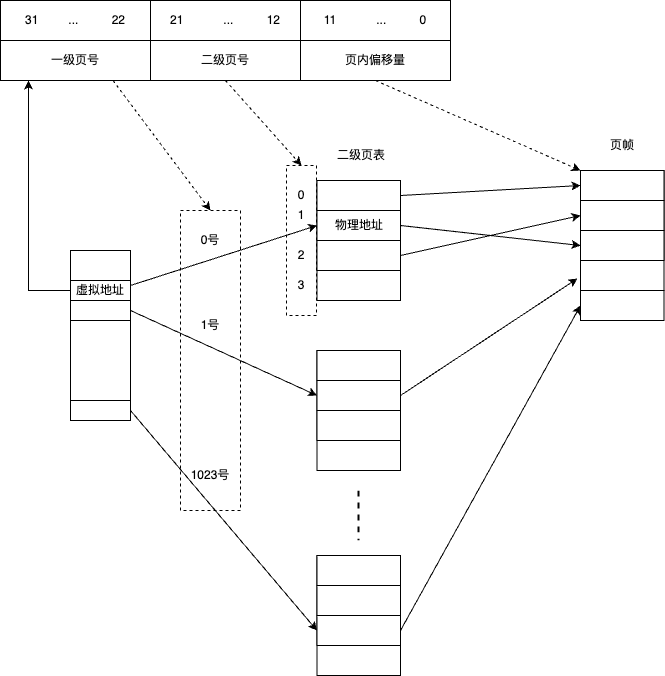

The diagram above was exported from draw.io. Its source (the exported page's mxGraphModel, read from the mxfile embedded in the PNG):
<mxGraphModel dx="1026" dy="1827" grid="1" gridSize="10" guides="1" tooltips="1" connect="1" arrows="1" fold="1" page="1" pageScale="1" pageWidth="827" pageHeight="1169" math="0" shadow="0">
  <root>
    <mxCell id="0" />
    <mxCell id="1" parent="0" />
    <mxCell id="h65gVno4RIG7EqHzj7Gr-56" value="" style="rounded=0;whiteSpace=wrap;html=1;dashed=1;" vertex="1" parent="1">
      <mxGeometry x="316" y="135" width="30" height="150" as="geometry" />
    </mxCell>
    <mxCell id="h65gVno4RIG7EqHzj7Gr-54" value="" style="rounded=0;whiteSpace=wrap;html=1;dashed=1;" vertex="1" parent="1">
      <mxGeometry x="210" y="180" width="60" height="300" as="geometry" />
    </mxCell>
    <mxCell id="h65gVno4RIG7EqHzj7Gr-1" value="" style="rounded=0;whiteSpace=wrap;html=1;" vertex="1" parent="1">
      <mxGeometry x="100" y="220" width="60" height="170" as="geometry" />
    </mxCell>
    <mxCell id="h65gVno4RIG7EqHzj7Gr-34" style="edgeStyle=none;rounded=0;orthogonalLoop=1;jettySize=auto;html=1;exitX=1;exitY=0.25;exitDx=0;exitDy=0;entryX=0;entryY=0.5;entryDx=0;entryDy=0;" edge="1" parent="1" source="h65gVno4RIG7EqHzj7Gr-2" target="h65gVno4RIG7EqHzj7Gr-6">
      <mxGeometry relative="1" as="geometry" />
    </mxCell>
    <mxCell id="h65gVno4RIG7EqHzj7Gr-40" style="edgeStyle=orthogonalEdgeStyle;rounded=0;orthogonalLoop=1;jettySize=auto;html=1;exitX=0;exitY=0.5;exitDx=0;exitDy=0;" edge="1" parent="1" source="h65gVno4RIG7EqHzj7Gr-2" target="h65gVno4RIG7EqHzj7Gr-46">
      <mxGeometry relative="1" as="geometry">
        <Array as="points">
          <mxPoint x="58" y="260" />
        </Array>
      </mxGeometry>
    </mxCell>
    <mxCell id="h65gVno4RIG7EqHzj7Gr-2" value="虚拟地址" style="rounded=0;whiteSpace=wrap;html=1;" vertex="1" parent="1">
      <mxGeometry x="100" y="250" width="60" height="20" as="geometry" />
    </mxCell>
    <mxCell id="h65gVno4RIG7EqHzj7Gr-3" value="二级页表" style="text;html=1;strokeColor=none;fillColor=none;align=center;verticalAlign=middle;whiteSpace=wrap;rounded=0;" vertex="1" parent="1">
      <mxGeometry x="361" y="110" width="60" height="30" as="geometry" />
    </mxCell>
    <mxCell id="h65gVno4RIG7EqHzj7Gr-4" value="" style="rounded=0;whiteSpace=wrap;html=1;" vertex="1" parent="1">
      <mxGeometry x="346.5" y="150" width="83.5" height="120" as="geometry" />
    </mxCell>
    <mxCell id="h65gVno4RIG7EqHzj7Gr-33" style="edgeStyle=none;rounded=0;orthogonalLoop=1;jettySize=auto;html=1;exitX=1;exitY=0.5;exitDx=0;exitDy=0;entryX=0;entryY=0.5;entryDx=0;entryDy=0;" edge="1" parent="1" source="h65gVno4RIG7EqHzj7Gr-5" target="h65gVno4RIG7EqHzj7Gr-12">
      <mxGeometry relative="1" as="geometry" />
    </mxCell>
    <mxCell id="h65gVno4RIG7EqHzj7Gr-5" value="" style="rounded=0;whiteSpace=wrap;html=1;" vertex="1" parent="1">
      <mxGeometry x="346.5" y="150" width="83.5" height="30" as="geometry" />
    </mxCell>
    <mxCell id="h65gVno4RIG7EqHzj7Gr-29" style="edgeStyle=none;rounded=0;orthogonalLoop=1;jettySize=auto;html=1;exitX=1;exitY=0.5;exitDx=0;exitDy=0;entryX=0;entryY=0.5;entryDx=0;entryDy=0;" edge="1" parent="1" source="h65gVno4RIG7EqHzj7Gr-6" target="h65gVno4RIG7EqHzj7Gr-14">
      <mxGeometry relative="1" as="geometry" />
    </mxCell>
    <mxCell id="h65gVno4RIG7EqHzj7Gr-6" value="物理地址" style="rounded=0;whiteSpace=wrap;html=1;" vertex="1" parent="1">
      <mxGeometry x="346.5" y="180" width="83.5" height="30" as="geometry" />
    </mxCell>
    <mxCell id="h65gVno4RIG7EqHzj7Gr-32" style="edgeStyle=none;rounded=0;orthogonalLoop=1;jettySize=auto;html=1;exitX=1;exitY=0.5;exitDx=0;exitDy=0;entryX=0;entryY=0.5;entryDx=0;entryDy=0;" edge="1" parent="1" source="h65gVno4RIG7EqHzj7Gr-7" target="h65gVno4RIG7EqHzj7Gr-13">
      <mxGeometry relative="1" as="geometry" />
    </mxCell>
    <mxCell id="h65gVno4RIG7EqHzj7Gr-7" value="" style="rounded=0;whiteSpace=wrap;html=1;" vertex="1" parent="1">
      <mxGeometry x="346.5" y="210" width="83.5" height="30" as="geometry" />
    </mxCell>
    <mxCell id="h65gVno4RIG7EqHzj7Gr-11" value="" style="rounded=0;whiteSpace=wrap;html=1;" vertex="1" parent="1">
      <mxGeometry x="610" y="140" width="83.5" height="120" as="geometry" />
    </mxCell>
    <mxCell id="h65gVno4RIG7EqHzj7Gr-12" value="" style="rounded=0;whiteSpace=wrap;html=1;" vertex="1" parent="1">
      <mxGeometry x="610" y="140" width="83.5" height="30" as="geometry" />
    </mxCell>
    <mxCell id="h65gVno4RIG7EqHzj7Gr-13" value="" style="rounded=0;whiteSpace=wrap;html=1;" vertex="1" parent="1">
      <mxGeometry x="610" y="170" width="83.5" height="30" as="geometry" />
    </mxCell>
    <mxCell id="h65gVno4RIG7EqHzj7Gr-14" value="" style="rounded=0;whiteSpace=wrap;html=1;" vertex="1" parent="1">
      <mxGeometry x="610" y="200" width="83.5" height="30" as="geometry" />
    </mxCell>
    <mxCell id="h65gVno4RIG7EqHzj7Gr-15" value="" style="rounded=0;whiteSpace=wrap;html=1;" vertex="1" parent="1">
      <mxGeometry x="610" y="260" width="83.5" height="30" as="geometry" />
    </mxCell>
    <mxCell id="h65gVno4RIG7EqHzj7Gr-16" value="页帧" style="text;html=1;strokeColor=none;fillColor=none;align=center;verticalAlign=middle;whiteSpace=wrap;rounded=0;" vertex="1" parent="1">
      <mxGeometry x="621.75" y="100" width="60" height="30" as="geometry" />
    </mxCell>
    <mxCell id="h65gVno4RIG7EqHzj7Gr-25" style="edgeStyle=none;rounded=0;orthogonalLoop=1;jettySize=auto;html=1;dashed=1;endArrow=none;endFill=0;strokeWidth=2;" edge="1" parent="1">
      <mxGeometry relative="1" as="geometry">
        <mxPoint x="388" y="460" as="sourcePoint" />
        <mxPoint x="388" y="510" as="targetPoint" />
      </mxGeometry>
    </mxCell>
    <mxCell id="h65gVno4RIG7EqHzj7Gr-17" value="" style="rounded=0;whiteSpace=wrap;html=1;" vertex="1" parent="1">
      <mxGeometry x="346.5" y="320" width="83.5" height="120" as="geometry" />
    </mxCell>
    <mxCell id="h65gVno4RIG7EqHzj7Gr-18" value="" style="rounded=0;whiteSpace=wrap;html=1;" vertex="1" parent="1">
      <mxGeometry x="346.5" y="320" width="83.5" height="30" as="geometry" />
    </mxCell>
    <mxCell id="h65gVno4RIG7EqHzj7Gr-30" style="edgeStyle=none;rounded=0;orthogonalLoop=1;jettySize=auto;html=1;exitX=1;exitY=0.5;exitDx=0;exitDy=0;entryX=-0.036;entryY=0.9;entryDx=0;entryDy=0;entryPerimeter=0;" edge="1" parent="1" source="h65gVno4RIG7EqHzj7Gr-19" target="h65gVno4RIG7EqHzj7Gr-11">
      <mxGeometry relative="1" as="geometry" />
    </mxCell>
    <mxCell id="h65gVno4RIG7EqHzj7Gr-19" value="" style="rounded=0;whiteSpace=wrap;html=1;" vertex="1" parent="1">
      <mxGeometry x="346.5" y="350" width="83.5" height="30" as="geometry" />
    </mxCell>
    <mxCell id="h65gVno4RIG7EqHzj7Gr-20" value="" style="rounded=0;whiteSpace=wrap;html=1;" vertex="1" parent="1">
      <mxGeometry x="346.5" y="380" width="83.5" height="30" as="geometry" />
    </mxCell>
    <mxCell id="h65gVno4RIG7EqHzj7Gr-21" value="" style="rounded=0;whiteSpace=wrap;html=1;" vertex="1" parent="1">
      <mxGeometry x="346.5" y="525" width="83.5" height="120" as="geometry" />
    </mxCell>
    <mxCell id="h65gVno4RIG7EqHzj7Gr-22" value="" style="rounded=0;whiteSpace=wrap;html=1;" vertex="1" parent="1">
      <mxGeometry x="346.5" y="525" width="83.5" height="30" as="geometry" />
    </mxCell>
    <mxCell id="h65gVno4RIG7EqHzj7Gr-23" value="" style="rounded=0;whiteSpace=wrap;html=1;" vertex="1" parent="1">
      <mxGeometry x="346.5" y="555" width="83.5" height="30" as="geometry" />
    </mxCell>
    <mxCell id="h65gVno4RIG7EqHzj7Gr-31" style="edgeStyle=none;rounded=0;orthogonalLoop=1;jettySize=auto;html=1;exitX=1;exitY=0.5;exitDx=0;exitDy=0;entryX=0;entryY=0.5;entryDx=0;entryDy=0;" edge="1" parent="1" source="h65gVno4RIG7EqHzj7Gr-24" target="h65gVno4RIG7EqHzj7Gr-15">
      <mxGeometry relative="1" as="geometry" />
    </mxCell>
    <mxCell id="h65gVno4RIG7EqHzj7Gr-24" value="" style="rounded=0;whiteSpace=wrap;html=1;" vertex="1" parent="1">
      <mxGeometry x="346.5" y="585" width="83.5" height="30" as="geometry" />
    </mxCell>
    <mxCell id="h65gVno4RIG7EqHzj7Gr-26" value="0号" style="text;html=1;strokeColor=none;fillColor=none;align=center;verticalAlign=middle;whiteSpace=wrap;rounded=0;" vertex="1" parent="1">
      <mxGeometry x="210" y="195" width="60" height="30" as="geometry" />
    </mxCell>
    <mxCell id="h65gVno4RIG7EqHzj7Gr-27" value="1号" style="text;html=1;strokeColor=none;fillColor=none;align=center;verticalAlign=middle;whiteSpace=wrap;rounded=0;" vertex="1" parent="1">
      <mxGeometry x="210" y="280" width="60" height="30" as="geometry" />
    </mxCell>
    <mxCell id="h65gVno4RIG7EqHzj7Gr-28" value="1023号" style="text;html=1;strokeColor=none;fillColor=none;align=center;verticalAlign=middle;whiteSpace=wrap;rounded=0;" vertex="1" parent="1">
      <mxGeometry x="210" y="430" width="60" height="30" as="geometry" />
    </mxCell>
    <mxCell id="h65gVno4RIG7EqHzj7Gr-36" style="edgeStyle=none;rounded=0;orthogonalLoop=1;jettySize=auto;html=1;exitX=1;exitY=0.5;exitDx=0;exitDy=0;entryX=0;entryY=0.5;entryDx=0;entryDy=0;" edge="1" parent="1" source="h65gVno4RIG7EqHzj7Gr-35" target="h65gVno4RIG7EqHzj7Gr-24">
      <mxGeometry relative="1" as="geometry" />
    </mxCell>
    <mxCell id="h65gVno4RIG7EqHzj7Gr-35" value="" style="rounded=0;whiteSpace=wrap;html=1;" vertex="1" parent="1">
      <mxGeometry x="100" y="370" width="60" height="20" as="geometry" />
    </mxCell>
    <mxCell id="h65gVno4RIG7EqHzj7Gr-38" style="edgeStyle=none;rounded=0;orthogonalLoop=1;jettySize=auto;html=1;exitX=1;exitY=0.5;exitDx=0;exitDy=0;entryX=0;entryY=0.5;entryDx=0;entryDy=0;" edge="1" parent="1" source="h65gVno4RIG7EqHzj7Gr-37" target="h65gVno4RIG7EqHzj7Gr-19">
      <mxGeometry relative="1" as="geometry" />
    </mxCell>
    <mxCell id="h65gVno4RIG7EqHzj7Gr-37" value="" style="rounded=0;whiteSpace=wrap;html=1;" vertex="1" parent="1">
      <mxGeometry x="100" y="270" width="60" height="20" as="geometry" />
    </mxCell>
    <mxCell id="h65gVno4RIG7EqHzj7Gr-39" value="" style="rounded=0;whiteSpace=wrap;html=1;" vertex="1" parent="1">
      <mxGeometry x="30" y="-30" width="400" height="40" as="geometry" />
    </mxCell>
    <mxCell id="h65gVno4RIG7EqHzj7Gr-42" value="31&amp;nbsp; &amp;nbsp; &amp;nbsp; &amp;nbsp; &amp;nbsp;...&amp;nbsp; &amp;nbsp; &amp;nbsp; &amp;nbsp; &amp;nbsp; 22" style="rounded=0;whiteSpace=wrap;html=1;" vertex="1" parent="1">
      <mxGeometry x="30" y="-30" width="150" height="40" as="geometry" />
    </mxCell>
    <mxCell id="h65gVno4RIG7EqHzj7Gr-43" value="21&amp;nbsp; &amp;nbsp; &amp;nbsp; &amp;nbsp; &amp;nbsp; &amp;nbsp; ...&amp;nbsp; &amp;nbsp; &amp;nbsp; &amp;nbsp; &amp;nbsp; 12" style="rounded=0;whiteSpace=wrap;html=1;" vertex="1" parent="1">
      <mxGeometry x="180" y="-30" width="150" height="40" as="geometry" />
    </mxCell>
    <mxCell id="h65gVno4RIG7EqHzj7Gr-44" value="11&amp;nbsp; &amp;nbsp; &amp;nbsp; &amp;nbsp; &amp;nbsp; &amp;nbsp; ...&amp;nbsp; &amp;nbsp; &amp;nbsp; &amp;nbsp; &amp;nbsp; 0" style="rounded=0;whiteSpace=wrap;html=1;" vertex="1" parent="1">
      <mxGeometry x="330" y="-30" width="150" height="40" as="geometry" />
    </mxCell>
    <mxCell id="h65gVno4RIG7EqHzj7Gr-45" value="" style="rounded=0;whiteSpace=wrap;html=1;" vertex="1" parent="1">
      <mxGeometry x="30" y="10" width="400" height="40" as="geometry" />
    </mxCell>
    <mxCell id="h65gVno4RIG7EqHzj7Gr-55" style="edgeStyle=none;rounded=0;orthogonalLoop=1;jettySize=auto;html=1;exitX=0.75;exitY=1;exitDx=0;exitDy=0;entryX=0.5;entryY=0;entryDx=0;entryDy=0;dashed=1;" edge="1" parent="1" source="h65gVno4RIG7EqHzj7Gr-46" target="h65gVno4RIG7EqHzj7Gr-54">
      <mxGeometry relative="1" as="geometry" />
    </mxCell>
    <mxCell id="h65gVno4RIG7EqHzj7Gr-46" value="一级页号" style="rounded=0;whiteSpace=wrap;html=1;" vertex="1" parent="1">
      <mxGeometry x="30" y="10" width="150" height="40" as="geometry" />
    </mxCell>
    <mxCell id="h65gVno4RIG7EqHzj7Gr-57" style="edgeStyle=none;rounded=0;orthogonalLoop=1;jettySize=auto;html=1;exitX=0.5;exitY=1;exitDx=0;exitDy=0;entryX=0.5;entryY=0;entryDx=0;entryDy=0;dashed=1;" edge="1" parent="1" source="h65gVno4RIG7EqHzj7Gr-47" target="h65gVno4RIG7EqHzj7Gr-56">
      <mxGeometry relative="1" as="geometry" />
    </mxCell>
    <mxCell id="h65gVno4RIG7EqHzj7Gr-47" value="二级页号" style="rounded=0;whiteSpace=wrap;html=1;" vertex="1" parent="1">
      <mxGeometry x="180" y="10" width="150" height="40" as="geometry" />
    </mxCell>
    <mxCell id="h65gVno4RIG7EqHzj7Gr-58" style="edgeStyle=none;rounded=0;orthogonalLoop=1;jettySize=auto;html=1;exitX=0.5;exitY=1;exitDx=0;exitDy=0;entryX=0;entryY=0;entryDx=0;entryDy=0;dashed=1;" edge="1" parent="1" source="h65gVno4RIG7EqHzj7Gr-48" target="h65gVno4RIG7EqHzj7Gr-12">
      <mxGeometry relative="1" as="geometry" />
    </mxCell>
    <mxCell id="h65gVno4RIG7EqHzj7Gr-48" value="页内偏移量" style="rounded=0;whiteSpace=wrap;html=1;" vertex="1" parent="1">
      <mxGeometry x="330" y="10" width="150" height="40" as="geometry" />
    </mxCell>
    <mxCell id="h65gVno4RIG7EqHzj7Gr-49" value="0" style="text;html=1;strokeColor=none;fillColor=none;align=center;verticalAlign=middle;whiteSpace=wrap;rounded=0;" vertex="1" parent="1">
      <mxGeometry x="301" y="150" width="60" height="30" as="geometry" />
    </mxCell>
    <mxCell id="h65gVno4RIG7EqHzj7Gr-50" value="1" style="text;html=1;strokeColor=none;fillColor=none;align=center;verticalAlign=middle;whiteSpace=wrap;rounded=0;" vertex="1" parent="1">
      <mxGeometry x="301" y="170" width="60" height="30" as="geometry" />
    </mxCell>
    <mxCell id="h65gVno4RIG7EqHzj7Gr-51" value="2" style="text;html=1;strokeColor=none;fillColor=none;align=center;verticalAlign=middle;whiteSpace=wrap;rounded=0;" vertex="1" parent="1">
      <mxGeometry x="301" y="210" width="60" height="30" as="geometry" />
    </mxCell>
    <mxCell id="h65gVno4RIG7EqHzj7Gr-52" value="3" style="text;html=1;strokeColor=none;fillColor=none;align=center;verticalAlign=middle;whiteSpace=wrap;rounded=0;" vertex="1" parent="1">
      <mxGeometry x="301" y="240" width="60" height="30" as="geometry" />
    </mxCell>
  </root>
</mxGraphModel>